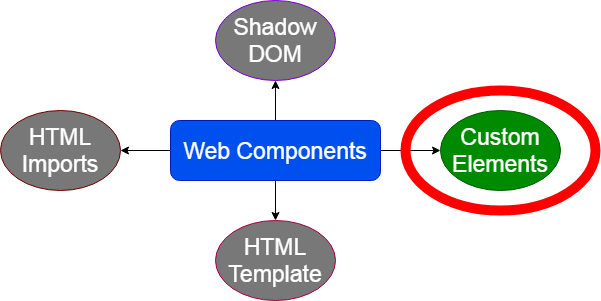

The diagram above was exported from draw.io. Its source (the exported page's mxGraphModel, read from the mxfile embedded in the PNG):
<mxGraphModel dx="1058" dy="757" grid="1" gridSize="10" guides="1" tooltips="1" connect="1" arrows="1" fold="1" page="1" pageScale="1" pageWidth="827" pageHeight="1169" math="0" shadow="0">
  <root>
    <mxCell id="0" />
    <mxCell id="1" parent="0" />
    <mxCell id="3HloYCJkXB29ZBKkJNkx-6" value="" style="edgeStyle=orthogonalEdgeStyle;rounded=0;orthogonalLoop=1;jettySize=auto;html=1;" edge="1" parent="1" source="3HloYCJkXB29ZBKkJNkx-1" target="3HloYCJkXB29ZBKkJNkx-5">
      <mxGeometry relative="1" as="geometry" />
    </mxCell>
    <mxCell id="3HloYCJkXB29ZBKkJNkx-7" value="" style="edgeStyle=orthogonalEdgeStyle;rounded=0;orthogonalLoop=1;jettySize=auto;html=1;" edge="1" parent="1" source="3HloYCJkXB29ZBKkJNkx-1" target="3HloYCJkXB29ZBKkJNkx-2">
      <mxGeometry relative="1" as="geometry" />
    </mxCell>
    <mxCell id="3HloYCJkXB29ZBKkJNkx-8" value="" style="edgeStyle=orthogonalEdgeStyle;rounded=0;orthogonalLoop=1;jettySize=auto;html=1;" edge="1" parent="1" source="3HloYCJkXB29ZBKkJNkx-1" target="3HloYCJkXB29ZBKkJNkx-4">
      <mxGeometry relative="1" as="geometry" />
    </mxCell>
    <mxCell id="3HloYCJkXB29ZBKkJNkx-9" value="" style="edgeStyle=orthogonalEdgeStyle;rounded=0;orthogonalLoop=1;jettySize=auto;html=1;" edge="1" parent="1" source="3HloYCJkXB29ZBKkJNkx-1" target="3HloYCJkXB29ZBKkJNkx-3">
      <mxGeometry relative="1" as="geometry" />
    </mxCell>
    <mxCell id="3HloYCJkXB29ZBKkJNkx-1" value="&lt;font style=&quot;font-size: 23px&quot;&gt;Web Components&lt;/font&gt;" style="rounded=1;whiteSpace=wrap;html=1;fillColor=#0050ef;strokeColor=#001DBC;fontColor=#ffffff;" vertex="1" parent="1">
      <mxGeometry x="270" y="150" width="210" height="60" as="geometry" />
    </mxCell>
    <mxCell id="3HloYCJkXB29ZBKkJNkx-2" value="&lt;font style=&quot;font-size: 23px&quot;&gt;Shadow DOM&lt;/font&gt;" style="ellipse;whiteSpace=wrap;html=1;fillColor=#787878;strokeColor=#7700CC;fontColor=#ffffff;" vertex="1" parent="1">
      <mxGeometry x="315" y="30" width="120" height="80" as="geometry" />
    </mxCell>
    <mxCell id="3HloYCJkXB29ZBKkJNkx-3" value="&lt;font style=&quot;font-size: 23px&quot;&gt;HTML Template&lt;/font&gt;" style="ellipse;whiteSpace=wrap;html=1;fillColor=#787878;strokeColor=#A50040;fontColor=#ffffff;" vertex="1" parent="1">
      <mxGeometry x="315" y="250" width="120" height="80" as="geometry" />
    </mxCell>
    <mxCell id="3HloYCJkXB29ZBKkJNkx-4" value="&lt;font style=&quot;font-size: 23px&quot;&gt;Custom Elements&lt;/font&gt;" style="ellipse;whiteSpace=wrap;html=1;fillColor=#008a00;strokeColor=#005700;fontColor=#ffffff;" vertex="1" parent="1">
      <mxGeometry x="540" y="140" width="120" height="80" as="geometry" />
    </mxCell>
    <mxCell id="3HloYCJkXB29ZBKkJNkx-5" value="&lt;font style=&quot;font-size: 23px&quot;&gt;HTML Imports&lt;/font&gt;" style="ellipse;whiteSpace=wrap;html=1;fillColor=#787878;strokeColor=#6F0000;fontColor=#ffffff;" vertex="1" parent="1">
      <mxGeometry x="100" y="140" width="120" height="80" as="geometry" />
    </mxCell>
    <mxCell id="3HloYCJkXB29ZBKkJNkx-10" value="" style="ellipse;whiteSpace=wrap;html=1;fillColor=none;strokeColor=#FF0000;fontColor=#ffffff;strokeWidth=10;" vertex="1" parent="1">
      <mxGeometry x="505" y="120" width="190" height="120" as="geometry" />
    </mxCell>
  </root>
</mxGraphModel>